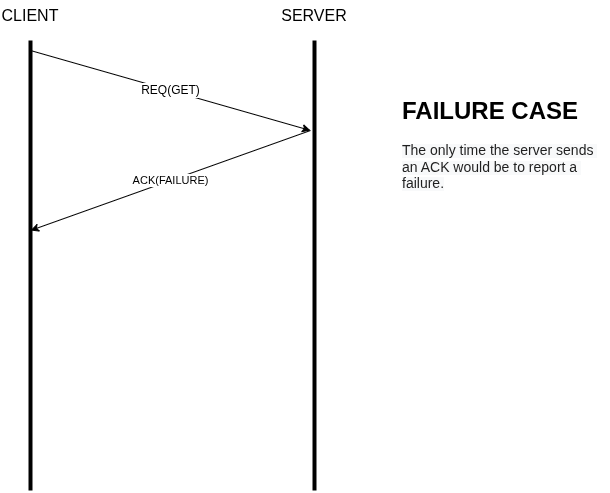

The diagram above was exported from draw.io. Its source (the exported page's mxGraphModel, read from the mxfile embedded in the PNG):
<mxGraphModel dx="802" dy="486" grid="1" gridSize="10" guides="1" tooltips="1" connect="1" arrows="1" fold="1" page="1" pageScale="1" pageWidth="827" pageHeight="1169" math="0" shadow="0">
  <root>
    <mxCell id="0" />
    <mxCell id="1" parent="0" />
    <mxCell id="tNTbb4VezWQxQqS8A8sf-1" value="" style="endArrow=none;html=1;rounded=0;strokeWidth=4;" parent="1" edge="1">
      <mxGeometry width="50" height="50" relative="1" as="geometry">
        <mxPoint x="160" y="490" as="sourcePoint" />
        <mxPoint x="160" y="40" as="targetPoint" />
      </mxGeometry>
    </mxCell>
    <mxCell id="tNTbb4VezWQxQqS8A8sf-2" value="&lt;font style=&quot;font-size: 16px;&quot;&gt;CLIENT&lt;/font&gt;" style="text;html=1;align=center;verticalAlign=middle;whiteSpace=wrap;rounded=0;" parent="1" vertex="1">
      <mxGeometry x="130" width="60" height="30" as="geometry" />
    </mxCell>
    <mxCell id="tNTbb4VezWQxQqS8A8sf-3" value="" style="endArrow=none;html=1;rounded=0;strokeWidth=4;" parent="1" edge="1">
      <mxGeometry width="50" height="50" relative="1" as="geometry">
        <mxPoint x="444" y="490" as="sourcePoint" />
        <mxPoint x="444" y="40" as="targetPoint" />
      </mxGeometry>
    </mxCell>
    <mxCell id="tNTbb4VezWQxQqS8A8sf-4" value="&lt;font style=&quot;font-size: 16px;&quot;&gt;SERVER&lt;/font&gt;" style="text;html=1;align=center;verticalAlign=middle;whiteSpace=wrap;rounded=0;" parent="1" vertex="1">
      <mxGeometry x="414" width="60" height="30" as="geometry" />
    </mxCell>
    <mxCell id="tNTbb4VezWQxQqS8A8sf-5" value="" style="endArrow=classic;html=1;rounded=0;" parent="1" edge="1">
      <mxGeometry width="50" height="50" relative="1" as="geometry">
        <mxPoint x="160" y="50" as="sourcePoint" />
        <mxPoint x="440" y="130" as="targetPoint" />
      </mxGeometry>
    </mxCell>
    <mxCell id="tNTbb4VezWQxQqS8A8sf-6" value="&lt;font style=&quot;font-size: 12px;&quot;&gt;REQ(GET)&lt;/font&gt;" style="edgeLabel;html=1;align=center;verticalAlign=middle;resizable=0;points=[];rotation=0;" parent="tNTbb4VezWQxQqS8A8sf-5" vertex="1" connectable="0">
      <mxGeometry x="0.3217" relative="1" as="geometry">
        <mxPoint x="-45" y="-13" as="offset" />
      </mxGeometry>
    </mxCell>
    <mxCell id="tNTbb4VezWQxQqS8A8sf-7" value="" style="endArrow=classic;html=1;rounded=0;" parent="1" edge="1">
      <mxGeometry width="50" height="50" relative="1" as="geometry">
        <mxPoint x="440" y="130" as="sourcePoint" />
        <mxPoint x="160" y="230" as="targetPoint" />
      </mxGeometry>
    </mxCell>
    <mxCell id="tNTbb4VezWQxQqS8A8sf-8" value="ACK(FAILURE)" style="edgeLabel;html=1;align=center;verticalAlign=middle;resizable=0;points=[];" parent="tNTbb4VezWQxQqS8A8sf-7" vertex="1" connectable="0">
      <mxGeometry x="-0.3638" relative="1" as="geometry">
        <mxPoint x="-51" y="18" as="offset" />
      </mxGeometry>
    </mxCell>
    <mxCell id="tNTbb4VezWQxQqS8A8sf-9" value="&lt;h1 style=&quot;margin-top: 0px;&quot;&gt;FAILURE CASE&lt;/h1&gt;&lt;p&gt;&lt;span style=&quot;color: rgb(31, 31, 31); font-family: Arial, sans-serif; white-space-collapse: preserve; background-color: rgb(248, 249, 250);&quot;&gt;&lt;font style=&quot;font-size: 14px;&quot;&gt;The only time the server sends an ACK would be to report a failure.&lt;/font&gt;&lt;/span&gt;&lt;/p&gt;" style="text;html=1;whiteSpace=wrap;overflow=hidden;rounded=0;" parent="1" vertex="1">
      <mxGeometry x="530" y="90" width="210" height="120" as="geometry" />
    </mxCell>
  </root>
</mxGraphModel>